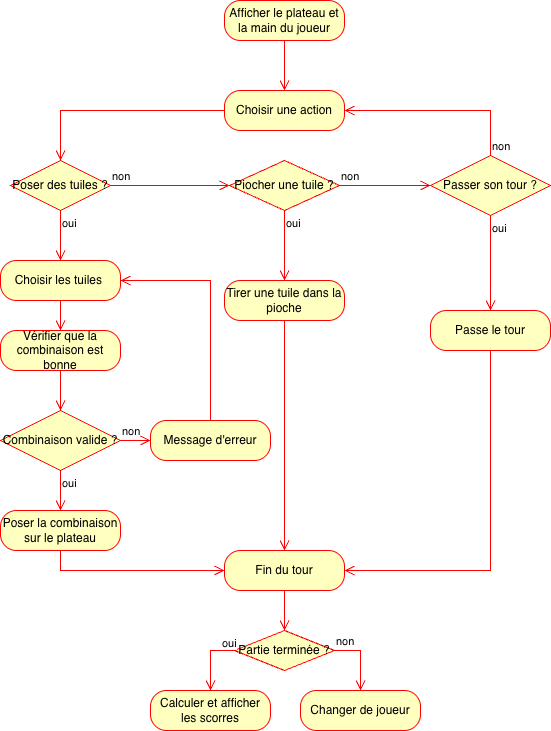

The diagram above was exported from draw.io. Its source (the exported page's mxGraphModel, read from the mxfile embedded in the PNG):
<mxGraphModel dx="1168" dy="804" grid="1" gridSize="10" guides="1" tooltips="1" connect="1" arrows="1" fold="1" page="1" pageScale="1" pageWidth="827" pageHeight="1169" math="1" shadow="0">
  <root>
    <mxCell id="0" />
    <mxCell id="1" parent="0" />
    <mxCell id="oOmmH6zMtnBcHNlWMqqp-1" value="Afficher le plateau et la main du joueur" style="rounded=1;whiteSpace=wrap;html=1;arcSize=40;fontColor=#000000;fillColor=#ffffc0;strokeColor=#ff0000;" vertex="1" parent="1">
      <mxGeometry x="414" y="30" width="120" height="40" as="geometry" />
    </mxCell>
    <mxCell id="oOmmH6zMtnBcHNlWMqqp-2" value="" style="edgeStyle=orthogonalEdgeStyle;html=1;verticalAlign=bottom;endArrow=open;endSize=8;strokeColor=#ff0000;rounded=0;entryX=0.5;entryY=0;entryDx=0;entryDy=0;" edge="1" source="oOmmH6zMtnBcHNlWMqqp-1" parent="1" target="oOmmH6zMtnBcHNlWMqqp-6">
      <mxGeometry relative="1" as="geometry">
        <mxPoint x="414" y="130" as="targetPoint" />
      </mxGeometry>
    </mxCell>
    <mxCell id="oOmmH6zMtnBcHNlWMqqp-3" value="Poser des tuiles ?" style="rhombus;whiteSpace=wrap;html=1;fontColor=#000000;fillColor=#ffffc0;strokeColor=#ff0000;" vertex="1" parent="1">
      <mxGeometry x="200" y="190" width="100" height="50" as="geometry" />
    </mxCell>
    <mxCell id="oOmmH6zMtnBcHNlWMqqp-4" value="non" style="edgeStyle=orthogonalEdgeStyle;html=1;align=left;verticalAlign=bottom;endArrow=open;endSize=8;strokeColor=#ff0000;rounded=0;entryX=0;entryY=0.5;entryDx=0;entryDy=0;" edge="1" source="oOmmH6zMtnBcHNlWMqqp-3" parent="1" target="oOmmH6zMtnBcHNlWMqqp-9">
      <mxGeometry x="-1" relative="1" as="geometry">
        <mxPoint x="350" y="270" as="targetPoint" />
      </mxGeometry>
    </mxCell>
    <mxCell id="oOmmH6zMtnBcHNlWMqqp-5" value="oui" style="edgeStyle=orthogonalEdgeStyle;html=1;align=left;verticalAlign=top;endArrow=open;endSize=8;strokeColor=#ff0000;rounded=0;entryX=0.5;entryY=0;entryDx=0;entryDy=0;" edge="1" source="oOmmH6zMtnBcHNlWMqqp-3" parent="1" target="oOmmH6zMtnBcHNlWMqqp-16">
      <mxGeometry x="-1" relative="1" as="geometry">
        <mxPoint x="210" y="350" as="targetPoint" />
        <mxPoint as="offset" />
      </mxGeometry>
    </mxCell>
    <mxCell id="oOmmH6zMtnBcHNlWMqqp-6" value="Choisir une action" style="rounded=1;whiteSpace=wrap;html=1;arcSize=40;fontColor=#000000;fillColor=#ffffc0;strokeColor=#ff0000;" vertex="1" parent="1">
      <mxGeometry x="414" y="120" width="120" height="40" as="geometry" />
    </mxCell>
    <mxCell id="oOmmH6zMtnBcHNlWMqqp-7" value="" style="edgeStyle=orthogonalEdgeStyle;html=1;verticalAlign=bottom;endArrow=open;endSize=8;strokeColor=#ff0000;rounded=0;entryX=0.5;entryY=0;entryDx=0;entryDy=0;" edge="1" source="oOmmH6zMtnBcHNlWMqqp-6" parent="1" target="oOmmH6zMtnBcHNlWMqqp-3">
      <mxGeometry relative="1" as="geometry">
        <mxPoint x="414" y="230" as="targetPoint" />
      </mxGeometry>
    </mxCell>
    <mxCell id="oOmmH6zMtnBcHNlWMqqp-9" value="Piocher une tuile ?" style="rhombus;whiteSpace=wrap;html=1;fontColor=#000000;fillColor=#ffffc0;strokeColor=#ff0000;" vertex="1" parent="1">
      <mxGeometry x="419" y="190" width="110" height="50" as="geometry" />
    </mxCell>
    <mxCell id="oOmmH6zMtnBcHNlWMqqp-10" value="non" style="edgeStyle=orthogonalEdgeStyle;html=1;align=left;verticalAlign=bottom;endArrow=open;endSize=8;strokeColor=#ff0000;rounded=0;entryX=0;entryY=0.5;entryDx=0;entryDy=0;" edge="1" source="oOmmH6zMtnBcHNlWMqqp-9" parent="1" target="oOmmH6zMtnBcHNlWMqqp-13">
      <mxGeometry x="-1" relative="1" as="geometry">
        <mxPoint x="550" y="260" as="targetPoint" />
      </mxGeometry>
    </mxCell>
    <mxCell id="oOmmH6zMtnBcHNlWMqqp-11" value="oui" style="edgeStyle=orthogonalEdgeStyle;html=1;align=left;verticalAlign=top;endArrow=open;endSize=8;strokeColor=#ff0000;rounded=0;entryX=0.5;entryY=0;entryDx=0;entryDy=0;" edge="1" source="oOmmH6zMtnBcHNlWMqqp-9" parent="1" target="oOmmH6zMtnBcHNlWMqqp-34">
      <mxGeometry x="-1" relative="1" as="geometry">
        <mxPoint x="435" y="290" as="targetPoint" />
      </mxGeometry>
    </mxCell>
    <mxCell id="oOmmH6zMtnBcHNlWMqqp-13" value="Passer son tour ?" style="rhombus;whiteSpace=wrap;html=1;fontColor=#000000;fillColor=#ffffc0;strokeColor=#ff0000;" vertex="1" parent="1">
      <mxGeometry x="620" y="185" width="120" height="60" as="geometry" />
    </mxCell>
    <mxCell id="oOmmH6zMtnBcHNlWMqqp-14" value="non" style="edgeStyle=orthogonalEdgeStyle;html=1;align=left;verticalAlign=bottom;endArrow=open;endSize=8;strokeColor=#ff0000;rounded=0;entryX=1;entryY=0.5;entryDx=0;entryDy=0;exitX=0.5;exitY=0;exitDx=0;exitDy=0;" edge="1" source="oOmmH6zMtnBcHNlWMqqp-13" parent="1" target="oOmmH6zMtnBcHNlWMqqp-6">
      <mxGeometry x="-1" relative="1" as="geometry">
        <mxPoint x="474" y="150" as="targetPoint" />
        <Array as="points">
          <mxPoint x="680" y="140" />
        </Array>
      </mxGeometry>
    </mxCell>
    <mxCell id="oOmmH6zMtnBcHNlWMqqp-15" value="oui" style="edgeStyle=orthogonalEdgeStyle;html=1;align=left;verticalAlign=top;endArrow=open;endSize=8;strokeColor=#ff0000;rounded=0;entryX=0.5;entryY=0;entryDx=0;entryDy=0;" edge="1" source="oOmmH6zMtnBcHNlWMqqp-13" parent="1" target="oOmmH6zMtnBcHNlWMqqp-36">
      <mxGeometry x="-1" relative="1" as="geometry">
        <mxPoint x="680" y="330" as="targetPoint" />
      </mxGeometry>
    </mxCell>
    <mxCell id="oOmmH6zMtnBcHNlWMqqp-16" value="Choisir les tuiles&amp;nbsp;" style="rounded=1;whiteSpace=wrap;html=1;arcSize=40;fontColor=#000000;fillColor=#ffffc0;strokeColor=#ff0000;" vertex="1" parent="1">
      <mxGeometry x="190" y="290" width="120" height="40" as="geometry" />
    </mxCell>
    <mxCell id="oOmmH6zMtnBcHNlWMqqp-17" value="" style="edgeStyle=orthogonalEdgeStyle;html=1;verticalAlign=bottom;endArrow=open;endSize=8;strokeColor=#ff0000;rounded=0;entryX=0.5;entryY=0;entryDx=0;entryDy=0;" edge="1" source="oOmmH6zMtnBcHNlWMqqp-16" parent="1" target="oOmmH6zMtnBcHNlWMqqp-18">
      <mxGeometry relative="1" as="geometry">
        <mxPoint x="220" y="470" as="targetPoint" />
      </mxGeometry>
    </mxCell>
    <mxCell id="oOmmH6zMtnBcHNlWMqqp-18" value="Vérifier que la combinaison est bonne" style="rounded=1;whiteSpace=wrap;html=1;arcSize=40;fontColor=#000000;fillColor=#ffffc0;strokeColor=#ff0000;" vertex="1" parent="1">
      <mxGeometry x="190" y="360" width="120" height="40" as="geometry" />
    </mxCell>
    <mxCell id="oOmmH6zMtnBcHNlWMqqp-19" value="" style="edgeStyle=orthogonalEdgeStyle;html=1;verticalAlign=bottom;endArrow=open;endSize=8;strokeColor=#ff0000;rounded=0;entryX=0.5;entryY=0;entryDx=0;entryDy=0;" edge="1" source="oOmmH6zMtnBcHNlWMqqp-18" parent="1" target="oOmmH6zMtnBcHNlWMqqp-24">
      <mxGeometry relative="1" as="geometry">
        <mxPoint x="220" y="510" as="targetPoint" />
      </mxGeometry>
    </mxCell>
    <mxCell id="oOmmH6zMtnBcHNlWMqqp-24" value="Combinaison valide ?" style="rhombus;whiteSpace=wrap;html=1;fontColor=#000000;fillColor=#ffffc0;strokeColor=#ff0000;" vertex="1" parent="1">
      <mxGeometry x="190" y="440" width="120" height="60" as="geometry" />
    </mxCell>
    <mxCell id="oOmmH6zMtnBcHNlWMqqp-25" value="non" style="edgeStyle=orthogonalEdgeStyle;html=1;align=left;verticalAlign=bottom;endArrow=open;endSize=8;strokeColor=#ff0000;rounded=0;" edge="1" source="oOmmH6zMtnBcHNlWMqqp-24" parent="1" target="oOmmH6zMtnBcHNlWMqqp-27">
      <mxGeometry x="-1" relative="1" as="geometry">
        <mxPoint x="350" y="470" as="targetPoint" />
      </mxGeometry>
    </mxCell>
    <mxCell id="oOmmH6zMtnBcHNlWMqqp-26" value="oui" style="edgeStyle=orthogonalEdgeStyle;html=1;align=left;verticalAlign=top;endArrow=open;endSize=8;strokeColor=#ff0000;rounded=0;" edge="1" source="oOmmH6zMtnBcHNlWMqqp-24" parent="1" target="oOmmH6zMtnBcHNlWMqqp-31">
      <mxGeometry x="-1" relative="1" as="geometry">
        <mxPoint x="220" y="560" as="targetPoint" />
      </mxGeometry>
    </mxCell>
    <mxCell id="oOmmH6zMtnBcHNlWMqqp-27" value="Message d'erreur" style="rounded=1;whiteSpace=wrap;html=1;arcSize=40;fontColor=#000000;fillColor=#ffffc0;strokeColor=#ff0000;" vertex="1" parent="1">
      <mxGeometry x="340" y="450" width="120" height="40" as="geometry" />
    </mxCell>
    <mxCell id="oOmmH6zMtnBcHNlWMqqp-30" value="" style="edgeStyle=orthogonalEdgeStyle;html=1;align=left;verticalAlign=bottom;endArrow=open;endSize=8;strokeColor=#ff0000;rounded=0;exitX=0.5;exitY=0;exitDx=0;exitDy=0;entryX=1;entryY=0.5;entryDx=0;entryDy=0;" edge="1" parent="1" source="oOmmH6zMtnBcHNlWMqqp-27" target="oOmmH6zMtnBcHNlWMqqp-16">
      <mxGeometry x="-1" relative="1" as="geometry">
        <mxPoint x="390" y="390" as="targetPoint" />
        <mxPoint x="330" y="390" as="sourcePoint" />
        <Array as="points">
          <mxPoint x="400" y="310" />
        </Array>
      </mxGeometry>
    </mxCell>
    <mxCell id="oOmmH6zMtnBcHNlWMqqp-31" value="Poser la combinaison sur le plateau" style="rounded=1;whiteSpace=wrap;html=1;arcSize=40;fontColor=#000000;fillColor=#ffffc0;strokeColor=#ff0000;" vertex="1" parent="1">
      <mxGeometry x="190" y="540" width="120" height="40" as="geometry" />
    </mxCell>
    <mxCell id="oOmmH6zMtnBcHNlWMqqp-32" value="Fin du tour" style="rounded=1;whiteSpace=wrap;html=1;arcSize=40;fontColor=#000000;fillColor=#ffffc0;strokeColor=#ff0000;" vertex="1" parent="1">
      <mxGeometry x="414" y="580" width="120" height="40" as="geometry" />
    </mxCell>
    <mxCell id="oOmmH6zMtnBcHNlWMqqp-34" value="Tirer une tuile dans la pioche" style="rounded=1;whiteSpace=wrap;html=1;arcSize=40;fontColor=#000000;fillColor=#ffffc0;strokeColor=#ff0000;" vertex="1" parent="1">
      <mxGeometry x="414" y="310" width="120" height="40" as="geometry" />
    </mxCell>
    <mxCell id="oOmmH6zMtnBcHNlWMqqp-35" value="" style="edgeStyle=orthogonalEdgeStyle;html=1;verticalAlign=bottom;endArrow=open;endSize=8;strokeColor=#ff0000;rounded=0;entryX=0.5;entryY=0;entryDx=0;entryDy=0;" edge="1" source="oOmmH6zMtnBcHNlWMqqp-34" parent="1" target="oOmmH6zMtnBcHNlWMqqp-32">
      <mxGeometry relative="1" as="geometry">
        <mxPoint x="435" y="410" as="targetPoint" />
        <Array as="points">
          <mxPoint x="474" y="470" />
          <mxPoint x="474" y="470" />
        </Array>
      </mxGeometry>
    </mxCell>
    <mxCell id="oOmmH6zMtnBcHNlWMqqp-36" value="Passe le tour" style="rounded=1;whiteSpace=wrap;html=1;arcSize=40;fontColor=#000000;fillColor=#ffffc0;strokeColor=#ff0000;" vertex="1" parent="1">
      <mxGeometry x="620" y="340" width="120" height="40" as="geometry" />
    </mxCell>
    <mxCell id="oOmmH6zMtnBcHNlWMqqp-37" value="" style="edgeStyle=orthogonalEdgeStyle;html=1;verticalAlign=bottom;endArrow=open;endSize=8;strokeColor=#ff0000;rounded=0;entryX=1;entryY=0.5;entryDx=0;entryDy=0;" edge="1" source="oOmmH6zMtnBcHNlWMqqp-36" parent="1" target="oOmmH6zMtnBcHNlWMqqp-32">
      <mxGeometry relative="1" as="geometry">
        <mxPoint x="670" y="460" as="targetPoint" />
        <Array as="points">
          <mxPoint x="680" y="600" />
        </Array>
      </mxGeometry>
    </mxCell>
    <mxCell id="oOmmH6zMtnBcHNlWMqqp-38" value="" style="edgeStyle=orthogonalEdgeStyle;html=1;verticalAlign=bottom;endArrow=open;endSize=8;strokeColor=#ff0000;rounded=0;exitX=0.5;exitY=1;exitDx=0;exitDy=0;entryX=0;entryY=0.5;entryDx=0;entryDy=0;" edge="1" parent="1" source="oOmmH6zMtnBcHNlWMqqp-31" target="oOmmH6zMtnBcHNlWMqqp-32">
      <mxGeometry relative="1" as="geometry">
        <mxPoint x="220" y="620" as="targetPoint" />
        <mxPoint x="260" y="600" as="sourcePoint" />
      </mxGeometry>
    </mxCell>
    <mxCell id="gljTVC7uSq-Io8RUTsQS-1" value="Partie terminée ?" style="rhombus;whiteSpace=wrap;html=1;fontColor=#000000;fillColor=#ffffc0;strokeColor=#ff0000;" vertex="1" parent="1">
      <mxGeometry x="424" y="660" width="100" height="40" as="geometry" />
    </mxCell>
    <mxCell id="gljTVC7uSq-Io8RUTsQS-2" value="non" style="edgeStyle=orthogonalEdgeStyle;html=1;align=left;verticalAlign=bottom;endArrow=open;endSize=8;strokeColor=#ff0000;rounded=0;entryX=0.5;entryY=0;entryDx=0;entryDy=0;" edge="1" source="gljTVC7uSq-Io8RUTsQS-1" parent="1" target="gljTVC7uSq-Io8RUTsQS-5">
      <mxGeometry x="-1" relative="1" as="geometry">
        <mxPoint x="600" y="710" as="targetPoint" />
        <Array as="points">
          <mxPoint x="550" y="680" />
        </Array>
        <mxPoint as="offset" />
      </mxGeometry>
    </mxCell>
    <mxCell id="gljTVC7uSq-Io8RUTsQS-3" value="oui" style="edgeStyle=orthogonalEdgeStyle;html=1;align=left;verticalAlign=top;endArrow=open;endSize=8;strokeColor=#ff0000;rounded=0;exitX=0;exitY=0.5;exitDx=0;exitDy=0;entryX=0.5;entryY=0;entryDx=0;entryDy=0;" edge="1" source="gljTVC7uSq-Io8RUTsQS-1" parent="1" target="gljTVC7uSq-Io8RUTsQS-6">
      <mxGeometry x="-0.5625" y="-20" relative="1" as="geometry">
        <mxPoint x="410" y="740" as="targetPoint" />
        <mxPoint x="410" y="690" as="sourcePoint" />
        <Array as="points">
          <mxPoint x="400" y="680" />
        </Array>
        <mxPoint as="offset" />
      </mxGeometry>
    </mxCell>
    <mxCell id="gljTVC7uSq-Io8RUTsQS-4" value="" style="edgeStyle=orthogonalEdgeStyle;html=1;align=left;verticalAlign=top;endArrow=open;endSize=8;strokeColor=#ff0000;rounded=0;entryX=0.5;entryY=0;entryDx=0;entryDy=0;exitX=0.5;exitY=1;exitDx=0;exitDy=0;" edge="1" parent="1" source="oOmmH6zMtnBcHNlWMqqp-32" target="gljTVC7uSq-Io8RUTsQS-1">
      <mxGeometry x="-1" relative="1" as="geometry">
        <mxPoint x="500" y="700" as="targetPoint" />
        <mxPoint x="500" y="630" as="sourcePoint" />
      </mxGeometry>
    </mxCell>
    <mxCell id="gljTVC7uSq-Io8RUTsQS-5" value="Changer de joueur" style="rounded=1;whiteSpace=wrap;html=1;arcSize=40;fontColor=#000000;fillColor=#ffffc0;strokeColor=#ff0000;" vertex="1" parent="1">
      <mxGeometry x="490" y="720" width="120" height="40" as="geometry" />
    </mxCell>
    <mxCell id="gljTVC7uSq-Io8RUTsQS-6" value="Calculer et afficher les scorres" style="rounded=1;whiteSpace=wrap;html=1;arcSize=40;fontColor=#000000;fillColor=#ffffc0;strokeColor=#ff0000;" vertex="1" parent="1">
      <mxGeometry x="340" y="720" width="120" height="40" as="geometry" />
    </mxCell>
  </root>
</mxGraphModel>